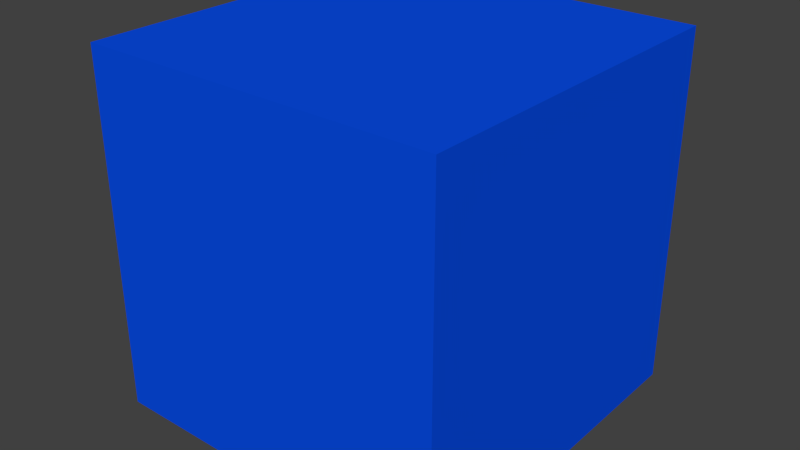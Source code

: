 # Source: mg-uhr.blend  (saved by Blender 2.76.0; exported with 4.5.12 LTS)
import bpy
from mathutils import Matrix  # noqa: F401  (used for matrix-valued properties, if any)

bpy.ops.wm.read_factory_settings(use_empty=True)
scene = bpy.context.scene
scene.name = 'Scene'

# ---- collections
col_collection_1 = bpy.data.collections.new('Collection 1'); scene.collection.children.link(col_collection_1)

# ---- materials (node trees are filled in below, after node groups)
mat_material = bpy.data.materials.new('Material')
mat_material.alpha_threshold = 0.0
mat_material.diffuse_color = (0.002573, 0.07349, 0.8, 1.0)
mat_material.roughness = 0.5
mat_material.line_color = (0.0, 0.0, 0.0, 1.0)

# ---- material node trees

# ---- world
world_world = bpy.data.worlds.new('World'); scene.world = world_world
world_world.color = (0.05088, 0.05088, 0.05088)
world_world.use_sun_shadow = False
world_world.sun_shadow_jitter_overblur = 0.0
world_world.cycles.sampling_method = 'MANUAL'
world_world.cycles.sample_map_resolution = 256

# ---- meshes
me_cube = bpy.data.meshes.new('Cube')
me_cube.from_pydata([(1.0, 1.0, -1.0), (1.0, -1.0, -1.0), (-1.0, -1.0, -1.0), (-1.0, 1.0, -1.0), (1.0, 1.0, 1.0), (1.0, -1.0, 1.0), (-1.0, -1.0, 1.0), (-1.0, 1.0, 1.0)], [], [(0, 1, 2, 3), (4, 7, 6, 5), (0, 4, 5, 1), (1, 5, 6, 2), (2, 6, 7, 3), (4, 0, 3, 7)])
me_cube.materials.append(mat_material)
me_cube.use_remesh_preserve_volume = False
me_cube.use_remesh_preserve_attributes = False
me_cube.use_mirror_vertex_groups = False
me_cube.update()

# ---- objects
ob_cube = bpy.data.objects.new('Cube', me_cube)

# ---- transforms, parenting, visibility, modifiers, constraints
ob_cube.location = (0.0, 0.0, 1.536)
ob_cube.lock_rotations_4d = False
ob_cube.empty_display_type = 'ARROWS'
ob_cube.lineart.crease_threshold = 0.0

# ---- collection membership
col_collection_1.objects.link(ob_cube)

# ---- scene / render settings (as saved in the file)
scene.frame_start = 1; scene.frame_end = 250; scene.frame_set(1)
scene.render.engine = 'CYCLES'
scene.render.resolution_percentage = 50
scene.render.dither_intensity = 0.0
scene.cycles.use_denoising = False
scene.cycles.samples = 10
scene.cycles.sampling_pattern = 'TABULATED_SOBOL'
scene.cycles.light_sampling_threshold = 0.0
scene.cycles.use_adaptive_sampling = False
scene.cycles.use_light_tree = False
scene.cycles.blur_glossy = 0.0
scene.cycles.pixel_filter_type = 'GAUSSIAN'
scene.cycles.sample_clamp_indirect = 0.0
scene.view_settings.view_transform = 'Standard'
bpy.context.view_layer.update()

# ---- added for rendering (the .blend has no active camera and no usable light): camera, sun
cam_auto = bpy.data.cameras.new('AutoCamera')
cam_auto.lens = 50.0
cam_auto.sensor_width = 36.0
cam_auto.clip_end = 1000.0
ob_auto_camera = bpy.data.objects.new('AutoCamera', cam_auto)
scene.collection.objects.link(ob_auto_camera)
ob_auto_camera.location = (3.20507, -3.84609, 4.09964)
ob_auto_camera.rotation_euler = (1.09748, -7.21219e-08, 0.694738)
scene.camera = ob_auto_camera
light_auto_sun = bpy.data.lights.new('AutoSun', 'SUN')
light_auto_sun.energy = 3.0
light_auto_sun.angle = 0.0523599
ob_auto_sun = bpy.data.objects.new('AutoSun', light_auto_sun)
scene.collection.objects.link(ob_auto_sun)
ob_auto_sun.rotation_euler = (0.872665, 0.174533, 0.523599)
bpy.context.view_layer.update()
